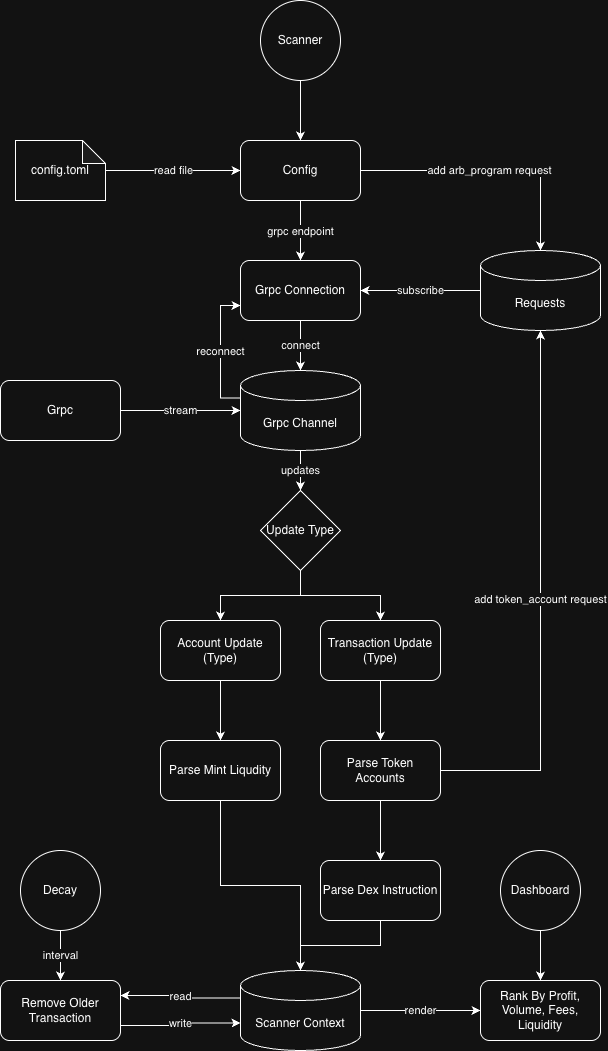

The diagram above was exported from draw.io. Its source (the exported page's mxGraphModel, read from the mxfile embedded in the PNG):
<mxGraphModel dx="1578" dy="1183" grid="1" gridSize="10" guides="1" tooltips="1" connect="1" arrows="1" fold="1" page="1" pageScale="1" pageWidth="850" pageHeight="1100" math="0" shadow="0">
  <root>
    <mxCell id="0" />
    <mxCell id="1" parent="0" />
    <mxCell id="VH9qfGFDQm3hGkC1oFXz-86" edge="1" parent="1" source="VH9qfGFDQm3hGkC1oFXz-8" style="edgeStyle=orthogonalEdgeStyle;rounded=0;orthogonalLoop=1;jettySize=auto;html=1;" target="VH9qfGFDQm3hGkC1oFXz-84">
      <mxGeometry relative="1" as="geometry" />
    </mxCell>
    <mxCell id="VH9qfGFDQm3hGkC1oFXz-8" parent="1" style="ellipse;whiteSpace=wrap;html=1;aspect=fixed;" value="Scanner" vertex="1">
      <mxGeometry height="80" width="80" x="380" y="30" as="geometry" />
    </mxCell>
    <mxCell id="VH9qfGFDQm3hGkC1oFXz-42" edge="1" parent="1" source="VH9qfGFDQm3hGkC1oFXz-9" style="edgeStyle=orthogonalEdgeStyle;rounded=0;orthogonalLoop=1;jettySize=auto;html=1;" target="VH9qfGFDQm3hGkC1oFXz-41" value="updates">
      <mxGeometry relative="1" as="geometry">
        <mxPoint as="offset" />
      </mxGeometry>
    </mxCell>
    <mxCell id="VH9qfGFDQm3hGkC1oFXz-64" edge="1" parent="1" source="VH9qfGFDQm3hGkC1oFXz-9" style="edgeStyle=orthogonalEdgeStyle;rounded=0;orthogonalLoop=1;jettySize=auto;html=1;exitX=0;exitY=0;exitDx=0;exitDy=27.5;exitPerimeter=0;entryX=0;entryY=0.75;entryDx=0;entryDy=0;" target="VH9qfGFDQm3hGkC1oFXz-22" value="reconnect">
      <mxGeometry relative="1" as="geometry" />
    </mxCell>
    <mxCell id="VH9qfGFDQm3hGkC1oFXz-9" parent="1" style="shape=cylinder3;whiteSpace=wrap;html=1;boundedLbl=1;backgroundOutline=1;size=15;" value="Grpc Channel" vertex="1">
      <mxGeometry height="80" width="120" x="360" y="400" as="geometry" />
    </mxCell>
    <mxCell id="VH9qfGFDQm3hGkC1oFXz-40" edge="1" parent="1" source="VH9qfGFDQm3hGkC1oFXz-10" style="edgeStyle=orthogonalEdgeStyle;rounded=0;orthogonalLoop=1;jettySize=auto;html=1;" target="VH9qfGFDQm3hGkC1oFXz-9" value="stream">
      <mxGeometry relative="1" as="geometry" />
    </mxCell>
    <mxCell id="VH9qfGFDQm3hGkC1oFXz-10" parent="1" style="rounded=1;whiteSpace=wrap;html=1;" value="Grpc" vertex="1">
      <mxGeometry height="60" width="120" x="120" y="410" as="geometry" />
    </mxCell>
    <mxCell id="VH9qfGFDQm3hGkC1oFXz-65" edge="1" parent="1" source="VH9qfGFDQm3hGkC1oFXz-18" style="edgeStyle=orthogonalEdgeStyle;rounded=0;orthogonalLoop=1;jettySize=auto;html=1;" target="VH9qfGFDQm3hGkC1oFXz-22" value="subscribe">
      <mxGeometry relative="1" as="geometry" />
    </mxCell>
    <mxCell id="VH9qfGFDQm3hGkC1oFXz-18" parent="1" style="shape=cylinder3;whiteSpace=wrap;html=1;boundedLbl=1;backgroundOutline=1;size=15;" value="Requests" vertex="1">
      <mxGeometry height="80" width="120" x="600" y="280" as="geometry" />
    </mxCell>
    <mxCell id="VH9qfGFDQm3hGkC1oFXz-38" edge="1" parent="1" source="VH9qfGFDQm3hGkC1oFXz-22" style="edgeStyle=orthogonalEdgeStyle;rounded=0;orthogonalLoop=1;jettySize=auto;html=1;" target="VH9qfGFDQm3hGkC1oFXz-9" value="connect">
      <mxGeometry relative="1" as="geometry" />
    </mxCell>
    <mxCell id="VH9qfGFDQm3hGkC1oFXz-22" parent="1" style="rounded=1;whiteSpace=wrap;html=1;" value="Grpc Connection" vertex="1">
      <mxGeometry height="60" width="120" x="360" y="290" as="geometry" />
    </mxCell>
    <mxCell id="VH9qfGFDQm3hGkC1oFXz-48" edge="1" parent="1" source="VH9qfGFDQm3hGkC1oFXz-33" style="edgeStyle=orthogonalEdgeStyle;rounded=0;orthogonalLoop=1;jettySize=auto;html=1;" target="VH9qfGFDQm3hGkC1oFXz-46">
      <mxGeometry relative="1" as="geometry" />
    </mxCell>
    <mxCell id="VH9qfGFDQm3hGkC1oFXz-33" parent="1" style="rounded=1;whiteSpace=wrap;html=1;" value="Transaction Update (Type)" vertex="1">
      <mxGeometry height="60" width="120" x="440" y="650" as="geometry" />
    </mxCell>
    <mxCell id="VH9qfGFDQm3hGkC1oFXz-51" edge="1" parent="1" source="VH9qfGFDQm3hGkC1oFXz-36" style="edgeStyle=orthogonalEdgeStyle;rounded=0;orthogonalLoop=1;jettySize=auto;html=1;" target="VH9qfGFDQm3hGkC1oFXz-50">
      <mxGeometry relative="1" as="geometry" />
    </mxCell>
    <mxCell id="VH9qfGFDQm3hGkC1oFXz-36" parent="1" style="rounded=1;whiteSpace=wrap;html=1;" value="Account Update (Type)" vertex="1">
      <mxGeometry height="60" width="120" x="280" y="650" as="geometry" />
    </mxCell>
    <mxCell id="VH9qfGFDQm3hGkC1oFXz-43" edge="1" parent="1" source="VH9qfGFDQm3hGkC1oFXz-41" style="edgeStyle=orthogonalEdgeStyle;rounded=0;orthogonalLoop=1;jettySize=auto;html=1;" target="VH9qfGFDQm3hGkC1oFXz-33">
      <mxGeometry relative="1" as="geometry" />
    </mxCell>
    <mxCell id="VH9qfGFDQm3hGkC1oFXz-44" edge="1" parent="1" source="VH9qfGFDQm3hGkC1oFXz-41" style="edgeStyle=orthogonalEdgeStyle;rounded=0;orthogonalLoop=1;jettySize=auto;html=1;" target="VH9qfGFDQm3hGkC1oFXz-36">
      <mxGeometry relative="1" as="geometry" />
    </mxCell>
    <mxCell id="VH9qfGFDQm3hGkC1oFXz-41" parent="1" style="rhombus;whiteSpace=wrap;html=1;" value="Update Type" vertex="1">
      <mxGeometry height="80" width="80" x="380" y="520" as="geometry" />
    </mxCell>
    <mxCell id="VH9qfGFDQm3hGkC1oFXz-47" edge="1" parent="1" source="VH9qfGFDQm3hGkC1oFXz-46" style="edgeStyle=orthogonalEdgeStyle;rounded=0;orthogonalLoop=1;jettySize=auto;html=1;" target="VH9qfGFDQm3hGkC1oFXz-18" value="add token_account request">
      <mxGeometry relative="1" as="geometry" />
    </mxCell>
    <mxCell id="VH9qfGFDQm3hGkC1oFXz-53" edge="1" parent="1" source="VH9qfGFDQm3hGkC1oFXz-46" style="edgeStyle=orthogonalEdgeStyle;rounded=0;orthogonalLoop=1;jettySize=auto;html=1;" target="VH9qfGFDQm3hGkC1oFXz-52">
      <mxGeometry relative="1" as="geometry" />
    </mxCell>
    <mxCell id="VH9qfGFDQm3hGkC1oFXz-46" parent="1" style="rounded=1;whiteSpace=wrap;html=1;" value="Parse Token Accounts" vertex="1">
      <mxGeometry height="60" width="120" x="440" y="770" as="geometry" />
    </mxCell>
    <mxCell id="VH9qfGFDQm3hGkC1oFXz-62" edge="1" parent="1" source="VH9qfGFDQm3hGkC1oFXz-50" style="edgeStyle=orthogonalEdgeStyle;rounded=0;orthogonalLoop=1;jettySize=auto;html=1;" target="VH9qfGFDQm3hGkC1oFXz-58">
      <mxGeometry relative="1" as="geometry" />
    </mxCell>
    <mxCell id="VH9qfGFDQm3hGkC1oFXz-50" parent="1" style="rounded=1;whiteSpace=wrap;html=1;" value="Parse Mint Liqudity" vertex="1">
      <mxGeometry height="60" width="120" x="280" y="770" as="geometry" />
    </mxCell>
    <mxCell id="VH9qfGFDQm3hGkC1oFXz-61" edge="1" parent="1" source="VH9qfGFDQm3hGkC1oFXz-52" style="edgeStyle=orthogonalEdgeStyle;rounded=0;orthogonalLoop=1;jettySize=auto;html=1;" target="VH9qfGFDQm3hGkC1oFXz-58">
      <mxGeometry relative="1" as="geometry" />
    </mxCell>
    <mxCell id="VH9qfGFDQm3hGkC1oFXz-52" parent="1" style="rounded=1;whiteSpace=wrap;html=1;" value="Parse Dex Instruction" vertex="1">
      <mxGeometry height="60" width="120" x="440" y="890" as="geometry" />
    </mxCell>
    <mxCell id="VH9qfGFDQm3hGkC1oFXz-55" parent="1" style="rounded=1;whiteSpace=wrap;html=1;" value="Rank By Profit, Volume, Fees, Liquidity" vertex="1">
      <mxGeometry height="60" width="120" x="600" y="1010" as="geometry" />
    </mxCell>
    <mxCell id="VH9qfGFDQm3hGkC1oFXz-73" edge="1" parent="1" source="VH9qfGFDQm3hGkC1oFXz-58" style="edgeStyle=orthogonalEdgeStyle;rounded=0;orthogonalLoop=1;jettySize=auto;html=1;exitX=0;exitY=0;exitDx=0;exitDy=27.5;exitPerimeter=0;entryX=1;entryY=0.25;entryDx=0;entryDy=0;" target="VH9qfGFDQm3hGkC1oFXz-70" value="read">
      <mxGeometry relative="1" as="geometry" />
    </mxCell>
    <mxCell id="VH9qfGFDQm3hGkC1oFXz-58" parent="1" style="shape=cylinder3;whiteSpace=wrap;html=1;boundedLbl=1;backgroundOutline=1;size=15;" value="Scanner Context" vertex="1">
      <mxGeometry height="80" width="120" x="360" y="1000" as="geometry" />
    </mxCell>
    <mxCell id="VH9qfGFDQm3hGkC1oFXz-72" edge="1" parent="1" source="VH9qfGFDQm3hGkC1oFXz-67" style="edgeStyle=orthogonalEdgeStyle;rounded=0;orthogonalLoop=1;jettySize=auto;html=1;" target="VH9qfGFDQm3hGkC1oFXz-70" value="interval">
      <mxGeometry relative="1" as="geometry" />
    </mxCell>
    <mxCell id="VH9qfGFDQm3hGkC1oFXz-67" parent="1" style="ellipse;whiteSpace=wrap;html=1;aspect=fixed;" value="Decay" vertex="1">
      <mxGeometry height="80" width="80" x="140" y="880" as="geometry" />
    </mxCell>
    <mxCell id="VH9qfGFDQm3hGkC1oFXz-70" parent="1" style="rounded=1;whiteSpace=wrap;html=1;" value="Remove Older Transaction" vertex="1">
      <mxGeometry height="60" width="120" x="120" y="1010" as="geometry" />
    </mxCell>
    <mxCell id="VH9qfGFDQm3hGkC1oFXz-79" edge="1" parent="1" source="VH9qfGFDQm3hGkC1oFXz-58" style="edgeStyle=orthogonalEdgeStyle;rounded=0;orthogonalLoop=1;jettySize=auto;html=1;" target="VH9qfGFDQm3hGkC1oFXz-55" value="render">
      <mxGeometry relative="1" as="geometry">
        <mxPoint x="420" y="1190.0000000000002" as="sourcePoint" />
      </mxGeometry>
    </mxCell>
    <mxCell id="VH9qfGFDQm3hGkC1oFXz-80" edge="1" parent="1" source="VH9qfGFDQm3hGkC1oFXz-70" style="edgeStyle=orthogonalEdgeStyle;rounded=0;orthogonalLoop=1;jettySize=auto;html=1;exitX=1;exitY=0.75;exitDx=0;exitDy=0;entryX=0;entryY=0;entryDx=0;entryDy=52.5;entryPerimeter=0;" target="VH9qfGFDQm3hGkC1oFXz-58" value="write">
      <mxGeometry relative="1" as="geometry" />
    </mxCell>
    <mxCell id="VH9qfGFDQm3hGkC1oFXz-85" edge="1" parent="1" source="VH9qfGFDQm3hGkC1oFXz-84" style="edgeStyle=orthogonalEdgeStyle;rounded=0;orthogonalLoop=1;jettySize=auto;html=1;" target="VH9qfGFDQm3hGkC1oFXz-22" value="grpc endpoint">
      <mxGeometry relative="1" as="geometry" />
    </mxCell>
    <mxCell id="VH9qfGFDQm3hGkC1oFXz-87" edge="1" parent="1" source="VH9qfGFDQm3hGkC1oFXz-84" style="edgeStyle=orthogonalEdgeStyle;rounded=0;orthogonalLoop=1;jettySize=auto;html=1;" target="VH9qfGFDQm3hGkC1oFXz-18" value="add arb_program request">
      <mxGeometry relative="1" as="geometry" />
    </mxCell>
    <mxCell id="VH9qfGFDQm3hGkC1oFXz-84" parent="1" style="rounded=1;whiteSpace=wrap;html=1;" value="Config" vertex="1">
      <mxGeometry height="60" width="120" x="360" y="170" as="geometry" />
    </mxCell>
    <mxCell id="VH9qfGFDQm3hGkC1oFXz-89" edge="1" parent="1" source="VH9qfGFDQm3hGkC1oFXz-88" style="edgeStyle=orthogonalEdgeStyle;rounded=0;orthogonalLoop=1;jettySize=auto;html=1;" target="VH9qfGFDQm3hGkC1oFXz-84" value="read file">
      <mxGeometry relative="1" as="geometry" />
    </mxCell>
    <mxCell id="VH9qfGFDQm3hGkC1oFXz-88" parent="1" style="shape=note;whiteSpace=wrap;html=1;backgroundOutline=1;darkOpacity=0.05;size=23;" value="config.toml" vertex="1">
      <mxGeometry height="60" width="90" x="135" y="170" as="geometry" />
    </mxCell>
    <mxCell id="VH9qfGFDQm3hGkC1oFXz-91" edge="1" parent="1" source="VH9qfGFDQm3hGkC1oFXz-90" style="edgeStyle=orthogonalEdgeStyle;rounded=0;orthogonalLoop=1;jettySize=auto;html=1;" target="VH9qfGFDQm3hGkC1oFXz-55">
      <mxGeometry relative="1" as="geometry" />
    </mxCell>
    <mxCell id="VH9qfGFDQm3hGkC1oFXz-90" parent="1" style="ellipse;whiteSpace=wrap;html=1;aspect=fixed;" value="Dashboard" vertex="1">
      <mxGeometry height="80" width="80" x="620" y="880" as="geometry" />
    </mxCell>
  </root>
</mxGraphModel>